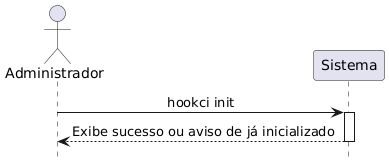

The diagram above was rendered by PlantUML. Its source (embedded in the PNG):
@startuml init
!theme _none_
skinparam sequenceMessageAlign center
hide footbox

actor "Administrador" as User
participant "Sistema" as Sys

User -> Sys : hookci init
activate Sys
Sys --> User : Exibe sucesso ou aviso de já inicializado
deactivate Sys
@enduml